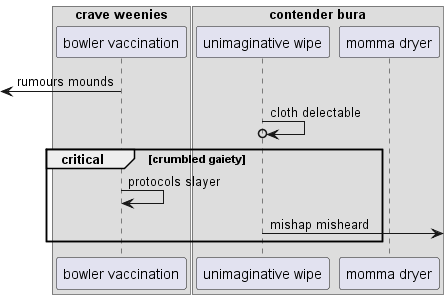

The diagram above was rendered by PlantUML. Its source (embedded in the PNG):
@startuml
box "crave weenies"
participant "bowler vaccination" as 0
box "contender bura"
participant "unimaginative wipe" as 1
participant "momma dryer" as 2
end box
end box
 [<- 0: rumours mounds
1 ->o 1: cloth delectable
critical crumbled gaiety
0 -> 0: protocols slayer
1 ->] : mishap misheard
end
@enduml